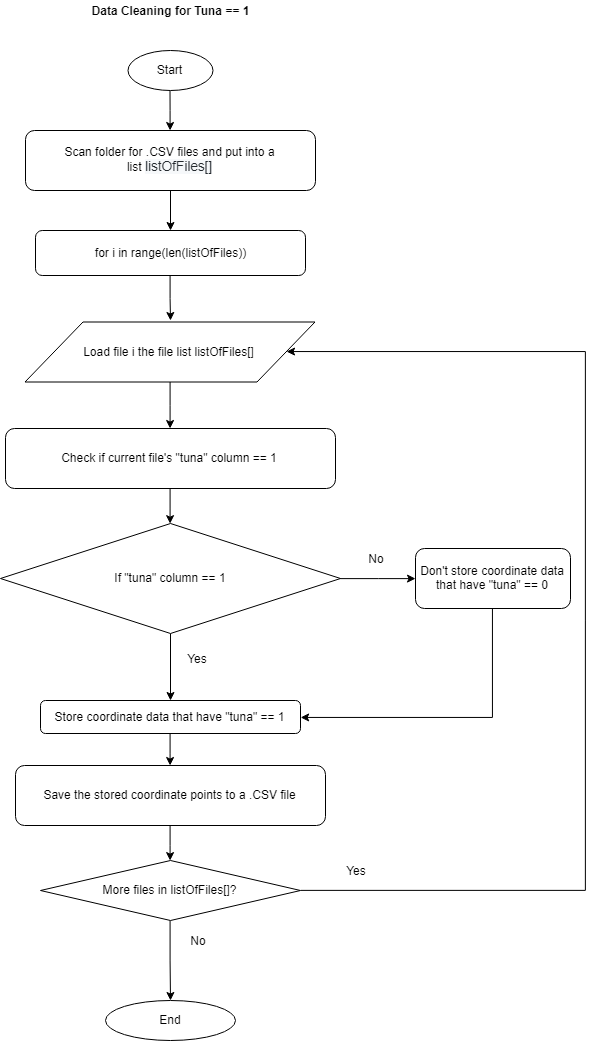

The diagram above was exported from draw.io. Its source (the exported page's mxGraphModel, read from the mxfile embedded in the PNG):
<mxGraphModel dx="1646" dy="866" grid="1" gridSize="10" guides="1" tooltips="1" connect="1" arrows="1" fold="1" page="1" pageScale="1" pageWidth="850" pageHeight="1100" math="0" shadow="0">
  <root>
    <mxCell id="0" />
    <mxCell id="1" parent="0" />
    <mxCell id="Gx-3QJtzeB6ZKM9-cIUr-1" value="&lt;b&gt;Data Cleaning for Tuna == 1&lt;/b&gt;" style="text;html=1;strokeColor=none;fillColor=none;align=center;verticalAlign=middle;whiteSpace=wrap;rounded=0;" parent="1" vertex="1">
      <mxGeometry x="290" y="90" width="270" height="20" as="geometry" />
    </mxCell>
    <mxCell id="Gx-3QJtzeB6ZKM9-cIUr-10" value="" style="edgeStyle=orthogonalEdgeStyle;rounded=0;orthogonalLoop=1;jettySize=auto;html=1;" parent="1" source="Gx-3QJtzeB6ZKM9-cIUr-2" target="Gx-3QJtzeB6ZKM9-cIUr-9" edge="1">
      <mxGeometry relative="1" as="geometry" />
    </mxCell>
    <mxCell id="Gx-3QJtzeB6ZKM9-cIUr-2" value="Start" style="ellipse;whiteSpace=wrap;html=1;" parent="1" vertex="1">
      <mxGeometry x="382" y="140" width="85" height="40" as="geometry" />
    </mxCell>
    <mxCell id="Gx-3QJtzeB6ZKM9-cIUr-24" value="" style="edgeStyle=orthogonalEdgeStyle;rounded=0;orthogonalLoop=1;jettySize=auto;html=1;" parent="1" source="Gx-3QJtzeB6ZKM9-cIUr-7" target="Gx-3QJtzeB6ZKM9-cIUr-14" edge="1">
      <mxGeometry relative="1" as="geometry" />
    </mxCell>
    <mxCell id="Gx-3QJtzeB6ZKM9-cIUr-7" value="&lt;span style=&quot;white-space: normal&quot;&gt;Load file i the file list listOfFiles[]&lt;/span&gt;" style="shape=parallelogram;perimeter=parallelogramPerimeter;whiteSpace=wrap;html=1;fontFamily=Helvetica;fontSize=12;fontColor=#000000;align=center;strokeColor=#000000;fillColor=#ffffff;" parent="1" vertex="1">
      <mxGeometry x="279.5" y="411.5" width="290" height="60" as="geometry" />
    </mxCell>
    <mxCell id="Gx-3QJtzeB6ZKM9-cIUr-15" value="" style="edgeStyle=orthogonalEdgeStyle;rounded=0;orthogonalLoop=1;jettySize=auto;html=1;" parent="1" source="Gx-3QJtzeB6ZKM9-cIUr-9" target="Gx-3QJtzeB6ZKM9-cIUr-13" edge="1">
      <mxGeometry relative="1" as="geometry" />
    </mxCell>
    <mxCell id="Gx-3QJtzeB6ZKM9-cIUr-9" value="Scan folder for .CSV files and put into a list&amp;nbsp;&lt;span style=&quot;background-color: rgb(246 , 248 , 250) ; color: rgb(36 , 41 , 46) ; font-family: , &amp;#34;consolas&amp;#34; , &amp;#34;liberation mono&amp;#34; , &amp;#34;menlo&amp;#34; , &amp;#34;courier&amp;#34; , monospace ; font-size: 13.6px&quot;&gt;listOfFiles[]&lt;/span&gt;" style="rounded=1;whiteSpace=wrap;html=1;" parent="1" vertex="1">
      <mxGeometry x="280" y="220" width="290" height="60" as="geometry" />
    </mxCell>
    <mxCell id="Gx-3QJtzeB6ZKM9-cIUr-16" value="" style="edgeStyle=orthogonalEdgeStyle;rounded=0;orthogonalLoop=1;jettySize=auto;html=1;" parent="1" source="Gx-3QJtzeB6ZKM9-cIUr-13" edge="1">
      <mxGeometry relative="1" as="geometry">
        <mxPoint x="425" y="410" as="targetPoint" />
      </mxGeometry>
    </mxCell>
    <mxCell id="Gx-3QJtzeB6ZKM9-cIUr-13" value="for i in range(len(listOfFiles))" style="rounded=1;whiteSpace=wrap;html=1;fontFamily=Helvetica;fontSize=12;fontColor=#000000;align=center;strokeColor=#000000;fillColor=#ffffff;" parent="1" vertex="1">
      <mxGeometry x="290" y="320" width="270" height="45" as="geometry" />
    </mxCell>
    <mxCell id="Gx-3QJtzeB6ZKM9-cIUr-23" value="" style="edgeStyle=orthogonalEdgeStyle;rounded=0;orthogonalLoop=1;jettySize=auto;html=1;" parent="1" source="Gx-3QJtzeB6ZKM9-cIUr-14" target="Gx-3QJtzeB6ZKM9-cIUr-17" edge="1">
      <mxGeometry relative="1" as="geometry" />
    </mxCell>
    <mxCell id="Gx-3QJtzeB6ZKM9-cIUr-14" value="Check if current file's &quot;tuna&quot; column == 1" style="rounded=1;whiteSpace=wrap;html=1;" parent="1" vertex="1">
      <mxGeometry x="260" y="518" width="330" height="60" as="geometry" />
    </mxCell>
    <mxCell id="Gx-3QJtzeB6ZKM9-cIUr-19" value="" style="edgeStyle=orthogonalEdgeStyle;rounded=0;orthogonalLoop=1;jettySize=auto;html=1;" parent="1" source="Gx-3QJtzeB6ZKM9-cIUr-17" target="Gx-3QJtzeB6ZKM9-cIUr-18" edge="1">
      <mxGeometry relative="1" as="geometry" />
    </mxCell>
    <mxCell id="Gx-3QJtzeB6ZKM9-cIUr-22" value="" style="edgeStyle=orthogonalEdgeStyle;rounded=0;orthogonalLoop=1;jettySize=auto;html=1;" parent="1" source="Gx-3QJtzeB6ZKM9-cIUr-17" target="Gx-3QJtzeB6ZKM9-cIUr-21" edge="1">
      <mxGeometry relative="1" as="geometry" />
    </mxCell>
    <mxCell id="Gx-3QJtzeB6ZKM9-cIUr-17" value="If &quot;tuna&quot; column == 1" style="rhombus;whiteSpace=wrap;html=1;" parent="1" vertex="1">
      <mxGeometry x="255" y="613" width="340" height="110" as="geometry" />
    </mxCell>
    <mxCell id="Gx-3QJtzeB6ZKM9-cIUr-43" value="" style="edgeStyle=orthogonalEdgeStyle;rounded=0;orthogonalLoop=1;jettySize=auto;html=1;" parent="1" source="Gx-3QJtzeB6ZKM9-cIUr-21" target="Gx-3QJtzeB6ZKM9-cIUr-41" edge="1">
      <mxGeometry relative="1" as="geometry" />
    </mxCell>
    <mxCell id="Gx-3QJtzeB6ZKM9-cIUr-21" value="Store coordinate data that have &quot;tuna&quot; == 1" style="rounded=1;whiteSpace=wrap;html=1;fontFamily=Helvetica;fontSize=12;fontColor=#000000;align=center;strokeColor=#000000;fillColor=#ffffff;" parent="1" vertex="1">
      <mxGeometry x="295" y="790" width="260" height="33" as="geometry" />
    </mxCell>
    <mxCell id="Gx-3QJtzeB6ZKM9-cIUr-36" value="" style="edgeStyle=orthogonalEdgeStyle;rounded=0;orthogonalLoop=1;jettySize=auto;html=1;entryX=1;entryY=0.5;entryDx=0;entryDy=0;exitX=1;exitY=0.5;exitDx=0;exitDy=0;" parent="1" source="Gx-3QJtzeB6ZKM9-cIUr-33" target="Gx-3QJtzeB6ZKM9-cIUr-7" edge="1">
      <mxGeometry relative="1" as="geometry">
        <mxPoint x="565" y="343" as="targetPoint" />
        <Array as="points">
          <mxPoint x="840" y="980" />
          <mxPoint x="840" y="441" />
        </Array>
      </mxGeometry>
    </mxCell>
    <mxCell id="Gx-3QJtzeB6ZKM9-cIUr-46" value="" style="edgeStyle=orthogonalEdgeStyle;rounded=0;orthogonalLoop=1;jettySize=auto;html=1;" parent="1" source="Gx-3QJtzeB6ZKM9-cIUr-33" target="Gx-3QJtzeB6ZKM9-cIUr-45" edge="1">
      <mxGeometry relative="1" as="geometry" />
    </mxCell>
    <mxCell id="Gx-3QJtzeB6ZKM9-cIUr-33" value="More files in listOfFiles[]?" style="rhombus;whiteSpace=wrap;html=1;fontFamily=Helvetica;fontSize=12;fontColor=#000000;align=center;strokeColor=#000000;fillColor=#ffffff;" parent="1" vertex="1">
      <mxGeometry x="295" y="950" width="260" height="60" as="geometry" />
    </mxCell>
    <mxCell id="Gx-3QJtzeB6ZKM9-cIUr-45" value="End" style="ellipse;whiteSpace=wrap;html=1;fontFamily=Helvetica;fontSize=12;fontColor=#000000;align=center;strokeColor=#000000;fillColor=#ffffff;" parent="1" vertex="1">
      <mxGeometry x="360" y="1090" width="130" height="40" as="geometry" />
    </mxCell>
    <mxCell id="Gx-3QJtzeB6ZKM9-cIUr-39" value="" style="edgeStyle=orthogonalEdgeStyle;rounded=0;orthogonalLoop=1;jettySize=auto;html=1;entryX=1;entryY=0.5;entryDx=0;entryDy=0;" parent="1" source="Gx-3QJtzeB6ZKM9-cIUr-18" target="Gx-3QJtzeB6ZKM9-cIUr-21" edge="1">
      <mxGeometry relative="1" as="geometry">
        <mxPoint x="747.5" y="778" as="targetPoint" />
        <Array as="points">
          <mxPoint x="747" y="807" />
        </Array>
      </mxGeometry>
    </mxCell>
    <mxCell id="Gx-3QJtzeB6ZKM9-cIUr-18" value="Don't store coordinate data that have &quot;tuna&quot; == 0" style="rounded=1;whiteSpace=wrap;html=1;" parent="1" vertex="1">
      <mxGeometry x="670" y="638" width="155" height="60" as="geometry" />
    </mxCell>
    <mxCell id="Gx-3QJtzeB6ZKM9-cIUr-20" value="Yes" style="text;html=1;strokeColor=none;fillColor=none;align=center;verticalAlign=middle;whiteSpace=wrap;rounded=0;" parent="1" vertex="1">
      <mxGeometry x="432" y="738" width="40" height="20" as="geometry" />
    </mxCell>
    <mxCell id="Gx-3QJtzeB6ZKM9-cIUr-25" value="No" style="text;html=1;strokeColor=none;fillColor=none;align=center;verticalAlign=middle;whiteSpace=wrap;rounded=0;" parent="1" vertex="1">
      <mxGeometry x="610" y="638" width="40" height="20" as="geometry" />
    </mxCell>
    <mxCell id="Gx-3QJtzeB6ZKM9-cIUr-40" value="Yes" style="text;html=1;strokeColor=none;fillColor=none;align=center;verticalAlign=middle;whiteSpace=wrap;rounded=0;" parent="1" vertex="1">
      <mxGeometry x="590.5" y="950" width="40" height="20" as="geometry" />
    </mxCell>
    <mxCell id="Gx-3QJtzeB6ZKM9-cIUr-44" value="" style="edgeStyle=orthogonalEdgeStyle;rounded=0;orthogonalLoop=1;jettySize=auto;html=1;" parent="1" source="Gx-3QJtzeB6ZKM9-cIUr-41" target="Gx-3QJtzeB6ZKM9-cIUr-33" edge="1">
      <mxGeometry relative="1" as="geometry" />
    </mxCell>
    <mxCell id="Gx-3QJtzeB6ZKM9-cIUr-41" value="Save the stored coordinate points to a .CSV file" style="rounded=1;whiteSpace=wrap;html=1;" parent="1" vertex="1">
      <mxGeometry x="270" y="855" width="310" height="60" as="geometry" />
    </mxCell>
    <mxCell id="Gx-3QJtzeB6ZKM9-cIUr-51" value="No" style="text;html=1;strokeColor=none;fillColor=none;align=center;verticalAlign=middle;whiteSpace=wrap;rounded=0;" parent="1" vertex="1">
      <mxGeometry x="432" y="1020" width="40" height="20" as="geometry" />
    </mxCell>
  </root>
</mxGraphModel>